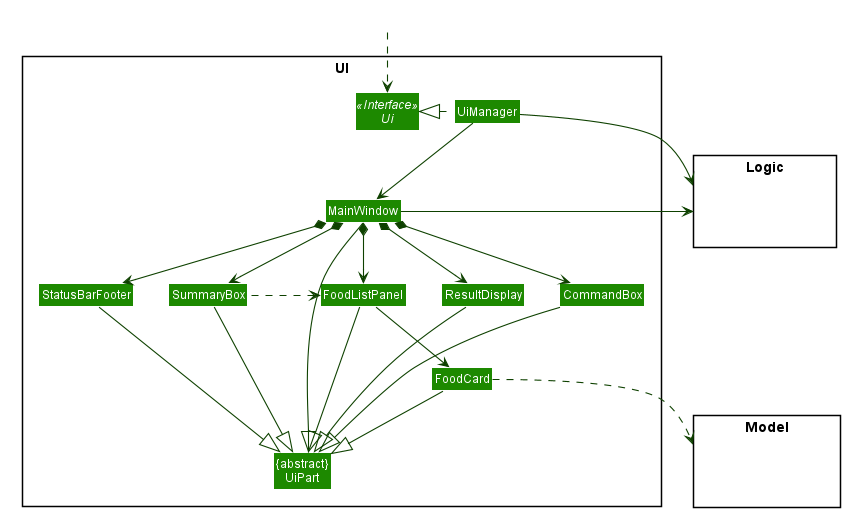

The diagram above was rendered by PlantUML. Its source (embedded in the PNG):
@startuml








skinparam BackgroundColor #FFFFFFF

skinparam Shadowing false

skinparam Class {
    FontColor #FFFFFF
    BorderThickness 1
    BorderColor #FFFFFF
    StereotypeFontColor #FFFFFF
    FontName Arial
}

skinparam Actor {
    BorderColor #000000
    Color #000000
    FontName Arial
}

skinparam Sequence {
    MessageAlign center
    BoxFontSize 15
    BoxPadding 0
    BoxFontColor #FFFFFF
    FontName Arial
}

skinparam Participant {
    FontColor #FFFFFFF
    Padding 20
}

skinparam MinClassWidth 50
skinparam ParticipantPadding 10
skinparam Shadowing false
skinparam DefaultTextAlignment center
skinparam packageStyle Rectangle

hide footbox
hide members
hide circle
skinparam arrowThickness 1.1
skinparam arrowColor #0E4100
skinparam classBackgroundColor #1D8900

package UI <<Rectangle>>{
Interface Ui <<Interface>>
Class "{abstract}\nUiPart" as UiPart
Class UiManager
Class MainWindow
Class ResultDisplay
Class FoodListPanel
Class FoodCard
Class StatusBarFooter
Class CommandBox
Class SummaryBox
}

package Model <<Rectangle>> {
Class HiddenModel #FFFFFF
}

package Logic <<Rectangle>> {
Class HiddenLogic #FFFFFF
}

Class HiddenOutside #FFFFFF
HiddenOutside ..> Ui

UiManager .left.|> Ui
UiManager -down-> MainWindow
MainWindow *-down-> CommandBox
MainWindow *-down-> ResultDisplay
MainWindow *-down-> FoodListPanel
MainWindow *-down-> StatusBarFooter
MainWindow *-down-> SummaryBox

FoodListPanel -down-> FoodCard

SummaryBox .left.> FoodListPanel

MainWindow -left-|> UiPart

ResultDisplay --|> UiPart
CommandBox --|> UiPart
FoodListPanel --|> UiPart
FoodCard --|> UiPart
StatusBarFooter --|> UiPart
SummaryBox --|> UiPart

FoodCard ..> Model
UiManager -right-> Logic
MainWindow -left-> Logic

CommandBox -[hidden]left- ResultDisplay
ResultDisplay -[hidden]left- StatusBarFooter

MainWindow -[hidden]-|> UiPart
@enduml